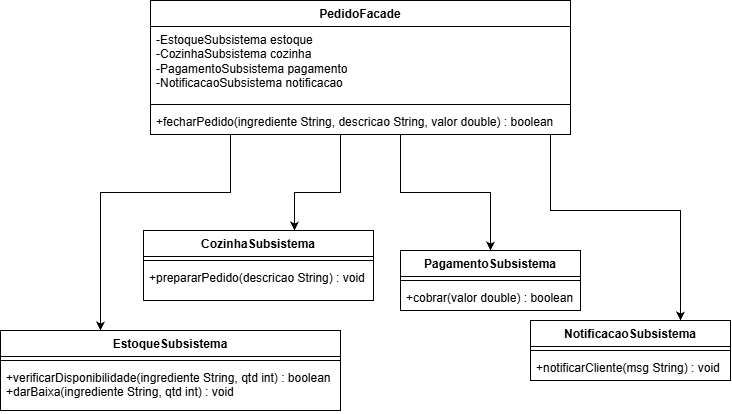

The diagram above was exported from draw.io. Its source (the exported page's mxGraphModel, read from the mxfile embedded in the PNG):
<mxGraphModel dx="1014" dy="846" grid="1" gridSize="10" guides="1" tooltips="1" connect="1" arrows="1" fold="1" page="1" pageScale="1" pageWidth="827" pageHeight="1169" math="0" shadow="0">
  <root>
    <mxCell id="0" />
    <mxCell id="1" parent="0" />
    <mxCell id="uOQppW0-4FuQehVBBUWL-21" edge="1" parent="1" source="uOQppW0-4FuQehVBBUWL-1" style="edgeStyle=orthogonalEdgeStyle;rounded=0;orthogonalLoop=1;jettySize=auto;html=1;" target="uOQppW0-4FuQehVBBUWL-5">
      <mxGeometry relative="1" as="geometry">
        <Array as="points">
          <mxPoint x="270" y="262" />
          <mxPoint x="140" y="262" />
        </Array>
      </mxGeometry>
    </mxCell>
    <mxCell id="uOQppW0-4FuQehVBBUWL-22" edge="1" parent="1" source="uOQppW0-4FuQehVBBUWL-1" style="edgeStyle=orthogonalEdgeStyle;rounded=0;orthogonalLoop=1;jettySize=auto;html=1;" target="uOQppW0-4FuQehVBBUWL-13">
      <mxGeometry relative="1" as="geometry">
        <Array as="points">
          <mxPoint x="380" y="262" />
          <mxPoint x="334" y="262" />
        </Array>
      </mxGeometry>
    </mxCell>
    <mxCell id="uOQppW0-4FuQehVBBUWL-23" edge="1" parent="1" source="uOQppW0-4FuQehVBBUWL-1" style="edgeStyle=orthogonalEdgeStyle;rounded=0;orthogonalLoop=1;jettySize=auto;html=1;" target="uOQppW0-4FuQehVBBUWL-9">
      <mxGeometry relative="1" as="geometry">
        <Array as="points">
          <mxPoint x="440" y="262" />
          <mxPoint x="530" y="262" />
        </Array>
      </mxGeometry>
    </mxCell>
    <mxCell id="uOQppW0-4FuQehVBBUWL-24" edge="1" parent="1" source="uOQppW0-4FuQehVBBUWL-1" style="edgeStyle=orthogonalEdgeStyle;rounded=0;orthogonalLoop=1;jettySize=auto;html=1;" target="uOQppW0-4FuQehVBBUWL-17">
      <mxGeometry relative="1" as="geometry">
        <Array as="points">
          <mxPoint x="590" y="280" />
          <mxPoint x="720" y="280" />
        </Array>
      </mxGeometry>
    </mxCell>
    <mxCell id="uOQppW0-4FuQehVBBUWL-1" parent="1" style="swimlane;fontStyle=1;align=center;verticalAlign=top;childLayout=stackLayout;horizontal=1;startSize=26;horizontalStack=0;resizeParent=1;resizeParentMax=0;resizeLast=0;collapsible=1;marginBottom=0;whiteSpace=wrap;html=1;" value="PedidoFacade" vertex="1">
      <mxGeometry height="134" width="420" x="190" y="70" as="geometry" />
    </mxCell>
    <mxCell id="uOQppW0-4FuQehVBBUWL-2" parent="uOQppW0-4FuQehVBBUWL-1" style="text;strokeColor=none;fillColor=none;align=left;verticalAlign=top;spacingLeft=4;spacingRight=4;overflow=hidden;rotatable=0;points=[[0,0.5],[1,0.5]];portConstraint=eastwest;whiteSpace=wrap;html=1;" value="-EstoqueSubsistema estoque&lt;div&gt;-CozinhaSubsistema cozinha&lt;/div&gt;&lt;div&gt;-PagamentoSubsistema pagamento&lt;/div&gt;&lt;div&gt;-NotificacaoSubsistema notificacao&lt;/div&gt;" vertex="1">
      <mxGeometry height="74" width="420" y="26" as="geometry" />
    </mxCell>
    <mxCell id="uOQppW0-4FuQehVBBUWL-3" parent="uOQppW0-4FuQehVBBUWL-1" style="line;strokeWidth=1;fillColor=none;align=left;verticalAlign=middle;spacingTop=-1;spacingLeft=3;spacingRight=3;rotatable=0;labelPosition=right;points=[];portConstraint=eastwest;strokeColor=inherit;" value="" vertex="1">
      <mxGeometry height="8" width="420" y="100" as="geometry" />
    </mxCell>
    <mxCell id="uOQppW0-4FuQehVBBUWL-4" parent="uOQppW0-4FuQehVBBUWL-1" style="text;strokeColor=none;fillColor=none;align=left;verticalAlign=top;spacingLeft=4;spacingRight=4;overflow=hidden;rotatable=0;points=[[0,0.5],[1,0.5]];portConstraint=eastwest;whiteSpace=wrap;html=1;" value="+fecharPedido(ingrediente String, descricao String, valor double) : boolean" vertex="1">
      <mxGeometry height="26" width="420" y="108" as="geometry" />
    </mxCell>
    <mxCell id="uOQppW0-4FuQehVBBUWL-5" parent="1" style="swimlane;fontStyle=1;align=center;verticalAlign=top;childLayout=stackLayout;horizontal=1;startSize=26;horizontalStack=0;resizeParent=1;resizeParentMax=0;resizeLast=0;collapsible=1;marginBottom=0;whiteSpace=wrap;html=1;" value="EstoqueSubsistema" vertex="1">
      <mxGeometry height="80" width="340" x="40" y="400" as="geometry" />
    </mxCell>
    <mxCell id="uOQppW0-4FuQehVBBUWL-7" parent="uOQppW0-4FuQehVBBUWL-5" style="line;strokeWidth=1;fillColor=none;align=left;verticalAlign=middle;spacingTop=-1;spacingLeft=3;spacingRight=3;rotatable=0;labelPosition=right;points=[];portConstraint=eastwest;strokeColor=inherit;" value="" vertex="1">
      <mxGeometry height="8" width="340" y="26" as="geometry" />
    </mxCell>
    <mxCell id="uOQppW0-4FuQehVBBUWL-8" parent="uOQppW0-4FuQehVBBUWL-5" style="text;strokeColor=none;fillColor=none;align=left;verticalAlign=top;spacingLeft=4;spacingRight=4;overflow=hidden;rotatable=0;points=[[0,0.5],[1,0.5]];portConstraint=eastwest;whiteSpace=wrap;html=1;" value="+verificarDisponibilidade(ingrediente String, qtd int) : boolean&lt;div&gt;+darBaixa(ingrediente String, qtd int) : void&lt;/div&gt;" vertex="1">
      <mxGeometry height="46" width="340" y="34" as="geometry" />
    </mxCell>
    <mxCell id="uOQppW0-4FuQehVBBUWL-9" parent="1" style="swimlane;fontStyle=1;align=center;verticalAlign=top;childLayout=stackLayout;horizontal=1;startSize=26;horizontalStack=0;resizeParent=1;resizeParentMax=0;resizeLast=0;collapsible=1;marginBottom=0;whiteSpace=wrap;html=1;" value="PagamentoSubsistema" vertex="1">
      <mxGeometry height="60" width="180" x="440" y="320" as="geometry" />
    </mxCell>
    <mxCell id="uOQppW0-4FuQehVBBUWL-11" parent="uOQppW0-4FuQehVBBUWL-9" style="line;strokeWidth=1;fillColor=none;align=left;verticalAlign=middle;spacingTop=-1;spacingLeft=3;spacingRight=3;rotatable=0;labelPosition=right;points=[];portConstraint=eastwest;strokeColor=inherit;" value="" vertex="1">
      <mxGeometry height="8" width="180" y="26" as="geometry" />
    </mxCell>
    <mxCell id="uOQppW0-4FuQehVBBUWL-12" parent="uOQppW0-4FuQehVBBUWL-9" style="text;strokeColor=none;fillColor=none;align=left;verticalAlign=top;spacingLeft=4;spacingRight=4;overflow=hidden;rotatable=0;points=[[0,0.5],[1,0.5]];portConstraint=eastwest;whiteSpace=wrap;html=1;" value="+cobrar(valor double) : boolean" vertex="1">
      <mxGeometry height="26" width="180" y="34" as="geometry" />
    </mxCell>
    <mxCell id="uOQppW0-4FuQehVBBUWL-13" parent="1" style="swimlane;fontStyle=1;align=center;verticalAlign=top;childLayout=stackLayout;horizontal=1;startSize=26;horizontalStack=0;resizeParent=1;resizeParentMax=0;resizeLast=0;collapsible=1;marginBottom=0;whiteSpace=wrap;html=1;" value="CozinhaSubsistema" vertex="1">
      <mxGeometry height="70" width="230" x="183" y="300" as="geometry" />
    </mxCell>
    <mxCell id="uOQppW0-4FuQehVBBUWL-15" parent="uOQppW0-4FuQehVBBUWL-13" style="line;strokeWidth=1;fillColor=none;align=left;verticalAlign=middle;spacingTop=-1;spacingLeft=3;spacingRight=3;rotatable=0;labelPosition=right;points=[];portConstraint=eastwest;strokeColor=inherit;" value="" vertex="1">
      <mxGeometry height="8" width="230" y="26" as="geometry" />
    </mxCell>
    <mxCell id="uOQppW0-4FuQehVBBUWL-16" parent="uOQppW0-4FuQehVBBUWL-13" style="text;strokeColor=none;fillColor=none;align=left;verticalAlign=top;spacingLeft=4;spacingRight=4;overflow=hidden;rotatable=0;points=[[0,0.5],[1,0.5]];portConstraint=eastwest;whiteSpace=wrap;html=1;" value="+prepararPedido(descricao String) : void" vertex="1">
      <mxGeometry height="36" width="230" y="34" as="geometry" />
    </mxCell>
    <mxCell id="uOQppW0-4FuQehVBBUWL-17" parent="1" style="swimlane;fontStyle=1;align=center;verticalAlign=top;childLayout=stackLayout;horizontal=1;startSize=26;horizontalStack=0;resizeParent=1;resizeParentMax=0;resizeLast=0;collapsible=1;marginBottom=0;whiteSpace=wrap;html=1;" value="NotificacaoSubsistema" vertex="1">
      <mxGeometry height="60" width="200" x="570" y="390" as="geometry" />
    </mxCell>
    <mxCell id="uOQppW0-4FuQehVBBUWL-19" parent="uOQppW0-4FuQehVBBUWL-17" style="line;strokeWidth=1;fillColor=none;align=left;verticalAlign=middle;spacingTop=-1;spacingLeft=3;spacingRight=3;rotatable=0;labelPosition=right;points=[];portConstraint=eastwest;strokeColor=inherit;" value="" vertex="1">
      <mxGeometry height="8" width="200" y="26" as="geometry" />
    </mxCell>
    <mxCell id="uOQppW0-4FuQehVBBUWL-20" parent="uOQppW0-4FuQehVBBUWL-17" style="text;strokeColor=none;fillColor=none;align=left;verticalAlign=top;spacingLeft=4;spacingRight=4;overflow=hidden;rotatable=0;points=[[0,0.5],[1,0.5]];portConstraint=eastwest;whiteSpace=wrap;html=1;" value="+notificarCliente(msg String) : void" vertex="1">
      <mxGeometry height="26" width="200" y="34" as="geometry" />
    </mxCell>
  </root>
</mxGraphModel>